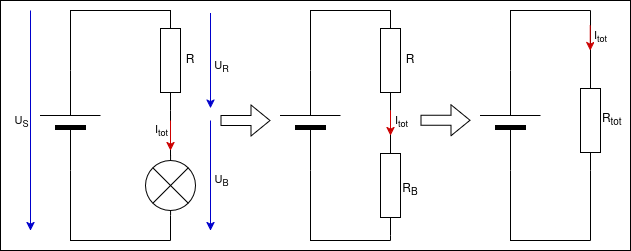

The diagram above was exported from draw.io. Its source (the exported page's mxGraphModel, read from the mxfile embedded in the PNG):
<mxGraphModel dx="670" dy="354" grid="1" gridSize="10" guides="1" tooltips="1" connect="1" arrows="1" fold="1" page="1" pageScale="1" pageWidth="850" pageHeight="1100" background="#ffffff" math="0" shadow="0">
  <root>
    <mxCell id="0" />
    <mxCell id="1" parent="0" />
    <mxCell id="FXRWcJAwKJ0lbc6aTtRK-1" value="" style="pointerEvents=1;verticalLabelPosition=bottom;shadow=0;dashed=0;align=center;html=1;verticalAlign=top;shape=mxgraph.electrical.miscellaneous.light_bulb;rotation=90;" vertex="1" parent="1">
      <mxGeometry x="270" y="360" width="60" height="50" as="geometry" />
    </mxCell>
    <mxCell id="FXRWcJAwKJ0lbc6aTtRK-3" value="" style="pointerEvents=1;verticalLabelPosition=bottom;shadow=0;dashed=0;align=center;html=1;verticalAlign=top;shape=mxgraph.electrical.resistors.resistor_1;rotation=90;" vertex="1" parent="1">
      <mxGeometry x="250" y="250" width="100" height="20" as="geometry" />
    </mxCell>
    <mxCell id="FXRWcJAwKJ0lbc6aTtRK-4" value="" style="endArrow=none;html=1;rounded=0;entryX=1;entryY=0.5;entryDx=0;entryDy=0;entryPerimeter=0;exitX=0;exitY=0.5;exitDx=0;exitDy=0;exitPerimeter=0;" edge="1" parent="1" source="FXRWcJAwKJ0lbc6aTtRK-1" target="FXRWcJAwKJ0lbc6aTtRK-3">
      <mxGeometry width="50" height="50" relative="1" as="geometry">
        <mxPoint x="280" y="400" as="sourcePoint" />
        <mxPoint x="330" y="350" as="targetPoint" />
      </mxGeometry>
    </mxCell>
    <mxCell id="FXRWcJAwKJ0lbc6aTtRK-7" value="" style="endArrow=none;html=1;rounded=0;entryX=1;entryY=0.5;entryDx=0;entryDy=0;entryPerimeter=0;" edge="1" parent="1" target="FXRWcJAwKJ0lbc6aTtRK-1">
      <mxGeometry width="50" height="50" relative="1" as="geometry">
        <mxPoint x="300" y="440" as="sourcePoint" />
        <mxPoint x="330" y="350" as="targetPoint" />
      </mxGeometry>
    </mxCell>
    <mxCell id="FXRWcJAwKJ0lbc6aTtRK-9" value="" style="endArrow=none;html=1;rounded=0;exitX=0;exitY=0.5;exitDx=0;exitDy=0;exitPerimeter=0;entryX=1;entryY=0.5;entryDx=0;entryDy=0;entryPerimeter=0;" edge="1" parent="1" source="FXRWcJAwKJ0lbc6aTtRK-3" target="FXRWcJAwKJ0lbc6aTtRK-12">
      <mxGeometry width="50" height="50" relative="1" as="geometry">
        <mxPoint x="280" y="400" as="sourcePoint" />
        <mxPoint x="200" y="210" as="targetPoint" />
        <Array as="points">
          <mxPoint x="200" y="210" />
        </Array>
      </mxGeometry>
    </mxCell>
    <mxCell id="FXRWcJAwKJ0lbc6aTtRK-11" value="" style="endArrow=none;html=1;rounded=0;entryX=0;entryY=0.5;entryDx=0;entryDy=0;entryPerimeter=0;" edge="1" parent="1" target="FXRWcJAwKJ0lbc6aTtRK-12">
      <mxGeometry width="50" height="50" relative="1" as="geometry">
        <mxPoint x="300" y="440" as="sourcePoint" />
        <mxPoint x="200" y="440" as="targetPoint" />
        <Array as="points">
          <mxPoint x="200" y="440" />
        </Array>
      </mxGeometry>
    </mxCell>
    <mxCell id="FXRWcJAwKJ0lbc6aTtRK-12" value="" style="verticalLabelPosition=bottom;shadow=0;dashed=0;align=center;fillColor=strokeColor;html=1;verticalAlign=top;strokeWidth=1;shape=mxgraph.electrical.miscellaneous.monocell_battery;rotation=-90;" vertex="1" parent="1">
      <mxGeometry x="150" y="290" width="100" height="60" as="geometry" />
    </mxCell>
    <mxCell id="FXRWcJAwKJ0lbc6aTtRK-13" value="" style="endArrow=classic;html=1;rounded=0;strokeColor=light-dark(#0000CC,#0000CC);" edge="1" parent="1">
      <mxGeometry width="50" height="50" relative="1" as="geometry">
        <mxPoint x="160" y="210" as="sourcePoint" />
        <mxPoint x="160" y="430" as="targetPoint" />
      </mxGeometry>
    </mxCell>
    <mxCell id="FXRWcJAwKJ0lbc6aTtRK-14" value="U&lt;sub&gt;S&lt;/sub&gt;" style="edgeLabel;html=1;align=center;verticalAlign=middle;resizable=0;points=[];" vertex="1" connectable="0" parent="FXRWcJAwKJ0lbc6aTtRK-13">
      <mxGeometry x="-0.2409" y="2" relative="1" as="geometry">
        <mxPoint x="-12" y="27" as="offset" />
      </mxGeometry>
    </mxCell>
    <mxCell id="FXRWcJAwKJ0lbc6aTtRK-15" value="" style="endArrow=classic;html=1;rounded=0;strokeColor=light-dark(#0000CC,#0000CC);" edge="1" parent="1">
      <mxGeometry width="50" height="50" relative="1" as="geometry">
        <mxPoint x="340" y="320" as="sourcePoint" />
        <mxPoint x="340" y="430" as="targetPoint" />
      </mxGeometry>
    </mxCell>
    <mxCell id="FXRWcJAwKJ0lbc6aTtRK-16" value="U&lt;sub&gt;B&lt;/sub&gt;" style="edgeLabel;html=1;align=center;verticalAlign=middle;resizable=0;points=[];" vertex="1" connectable="0" parent="FXRWcJAwKJ0lbc6aTtRK-15">
      <mxGeometry x="-0.2409" y="2" relative="1" as="geometry">
        <mxPoint x="8" y="18" as="offset" />
      </mxGeometry>
    </mxCell>
    <mxCell id="FXRWcJAwKJ0lbc6aTtRK-17" value="" style="endArrow=classic;html=1;rounded=0;strokeColor=light-dark(#0000CC,#0000CC);" edge="1" parent="1">
      <mxGeometry width="50" height="50" relative="1" as="geometry">
        <mxPoint x="340" y="212.5" as="sourcePoint" />
        <mxPoint x="340" y="307.5" as="targetPoint" />
      </mxGeometry>
    </mxCell>
    <mxCell id="FXRWcJAwKJ0lbc6aTtRK-18" value="U&lt;sub&gt;R&lt;/sub&gt;" style="edgeLabel;html=1;align=center;verticalAlign=middle;resizable=0;points=[];" vertex="1" connectable="0" parent="FXRWcJAwKJ0lbc6aTtRK-17">
      <mxGeometry x="-0.2409" y="2" relative="1" as="geometry">
        <mxPoint x="8" y="18" as="offset" />
      </mxGeometry>
    </mxCell>
    <mxCell id="FXRWcJAwKJ0lbc6aTtRK-19" value="R" style="text;html=1;align=center;verticalAlign=middle;whiteSpace=wrap;rounded=0;" vertex="1" parent="1">
      <mxGeometry x="310" y="250" width="20" height="20" as="geometry" />
    </mxCell>
    <mxCell id="FXRWcJAwKJ0lbc6aTtRK-20" value="" style="endArrow=classic;html=1;rounded=0;strokeColor=light-dark(#CC0000,#CC0000);" edge="1" parent="1">
      <mxGeometry width="50" height="50" relative="1" as="geometry">
        <mxPoint x="300" y="320" as="sourcePoint" />
        <mxPoint x="300" y="350" as="targetPoint" />
      </mxGeometry>
    </mxCell>
    <mxCell id="FXRWcJAwKJ0lbc6aTtRK-28" value="I&lt;sub&gt;tot&lt;/sub&gt;" style="edgeLabel;html=1;align=center;verticalAlign=middle;resizable=0;points=[];" vertex="1" connectable="0" parent="FXRWcJAwKJ0lbc6aTtRK-20">
      <mxGeometry x="-0.4" y="2" relative="1" as="geometry">
        <mxPoint x="-12" y="1" as="offset" />
      </mxGeometry>
    </mxCell>
    <mxCell id="FXRWcJAwKJ0lbc6aTtRK-35" value="" style="rounded=0;whiteSpace=wrap;html=1;fillColor=none;" vertex="1" parent="1">
      <mxGeometry x="130" y="200" width="630" height="250" as="geometry" />
    </mxCell>
    <mxCell id="FXRWcJAwKJ0lbc6aTtRK-37" value="" style="pointerEvents=1;verticalLabelPosition=bottom;shadow=0;dashed=0;align=center;html=1;verticalAlign=top;shape=mxgraph.electrical.resistors.resistor_1;rotation=90;" vertex="1" parent="1">
      <mxGeometry x="470" y="250" width="100" height="20" as="geometry" />
    </mxCell>
    <mxCell id="FXRWcJAwKJ0lbc6aTtRK-38" value="" style="endArrow=none;html=1;rounded=0;entryX=1;entryY=0.5;entryDx=0;entryDy=0;entryPerimeter=0;exitX=0;exitY=0.5;exitDx=0;exitDy=0;exitPerimeter=0;" edge="1" parent="1" source="FXRWcJAwKJ0lbc6aTtRK-46" target="FXRWcJAwKJ0lbc6aTtRK-37">
      <mxGeometry width="50" height="50" relative="1" as="geometry">
        <mxPoint x="520" y="355" as="sourcePoint" />
        <mxPoint x="550" y="350" as="targetPoint" />
      </mxGeometry>
    </mxCell>
    <mxCell id="FXRWcJAwKJ0lbc6aTtRK-39" value="" style="endArrow=none;html=1;rounded=0;entryX=1;entryY=0.5;entryDx=0;entryDy=0;entryPerimeter=0;" edge="1" parent="1" target="FXRWcJAwKJ0lbc6aTtRK-46">
      <mxGeometry width="50" height="50" relative="1" as="geometry">
        <mxPoint x="520" y="440" as="sourcePoint" />
        <mxPoint x="520" y="415" as="targetPoint" />
      </mxGeometry>
    </mxCell>
    <mxCell id="FXRWcJAwKJ0lbc6aTtRK-40" value="" style="endArrow=none;html=1;rounded=0;exitX=0;exitY=0.5;exitDx=0;exitDy=0;exitPerimeter=0;entryX=1;entryY=0.5;entryDx=0;entryDy=0;entryPerimeter=0;" edge="1" parent="1" source="FXRWcJAwKJ0lbc6aTtRK-37" target="FXRWcJAwKJ0lbc6aTtRK-42">
      <mxGeometry width="50" height="50" relative="1" as="geometry">
        <mxPoint x="500" y="400" as="sourcePoint" />
        <mxPoint x="420" y="210" as="targetPoint" />
        <Array as="points">
          <mxPoint x="440" y="210" />
        </Array>
      </mxGeometry>
    </mxCell>
    <mxCell id="FXRWcJAwKJ0lbc6aTtRK-41" value="" style="endArrow=none;html=1;rounded=0;entryX=0;entryY=0.5;entryDx=0;entryDy=0;entryPerimeter=0;" edge="1" parent="1" target="FXRWcJAwKJ0lbc6aTtRK-42">
      <mxGeometry width="50" height="50" relative="1" as="geometry">
        <mxPoint x="520" y="440" as="sourcePoint" />
        <mxPoint x="420" y="440" as="targetPoint" />
        <Array as="points">
          <mxPoint x="440" y="440" />
        </Array>
      </mxGeometry>
    </mxCell>
    <mxCell id="FXRWcJAwKJ0lbc6aTtRK-42" value="" style="verticalLabelPosition=bottom;shadow=0;dashed=0;align=center;fillColor=strokeColor;html=1;verticalAlign=top;strokeWidth=1;shape=mxgraph.electrical.miscellaneous.monocell_battery;rotation=-90;" vertex="1" parent="1">
      <mxGeometry x="390" y="290" width="100" height="60" as="geometry" />
    </mxCell>
    <mxCell id="FXRWcJAwKJ0lbc6aTtRK-43" value="R" style="text;html=1;align=center;verticalAlign=middle;whiteSpace=wrap;rounded=0;" vertex="1" parent="1">
      <mxGeometry x="530" y="250" width="20" height="20" as="geometry" />
    </mxCell>
    <mxCell id="FXRWcJAwKJ0lbc6aTtRK-44" value="" style="endArrow=classic;html=1;rounded=0;strokeColor=light-dark(#CC0000,#CC0000);entryX=0;entryY=0.5;entryDx=0;entryDy=0;entryPerimeter=0;exitX=1;exitY=0.5;exitDx=0;exitDy=0;exitPerimeter=0;" edge="1" parent="1" source="FXRWcJAwKJ0lbc6aTtRK-37" target="FXRWcJAwKJ0lbc6aTtRK-46">
      <mxGeometry width="50" height="50" relative="1" as="geometry">
        <mxPoint x="560" y="305" as="sourcePoint" />
        <mxPoint x="560" y="335" as="targetPoint" />
      </mxGeometry>
    </mxCell>
    <mxCell id="FXRWcJAwKJ0lbc6aTtRK-45" value="I&lt;sub&gt;tot&lt;/sub&gt;" style="edgeLabel;html=1;align=center;verticalAlign=middle;resizable=0;points=[];" vertex="1" connectable="0" parent="FXRWcJAwKJ0lbc6aTtRK-44">
      <mxGeometry x="-0.4" y="2" relative="1" as="geometry">
        <mxPoint x="8" y="3" as="offset" />
      </mxGeometry>
    </mxCell>
    <mxCell id="FXRWcJAwKJ0lbc6aTtRK-46" value="" style="pointerEvents=1;verticalLabelPosition=bottom;shadow=0;dashed=0;align=center;html=1;verticalAlign=top;shape=mxgraph.electrical.resistors.resistor_1;rotation=90;" vertex="1" parent="1">
      <mxGeometry x="470" y="375" width="100" height="20" as="geometry" />
    </mxCell>
    <mxCell id="FXRWcJAwKJ0lbc6aTtRK-47" value="R&lt;sub&gt;B&lt;/sub&gt;" style="text;html=1;align=center;verticalAlign=middle;whiteSpace=wrap;rounded=0;" vertex="1" parent="1">
      <mxGeometry x="530" y="380" width="20" height="20" as="geometry" />
    </mxCell>
    <mxCell id="FXRWcJAwKJ0lbc6aTtRK-49" value="" style="endArrow=none;html=1;rounded=0;exitX=0;exitY=0.5;exitDx=0;exitDy=0;exitPerimeter=0;" edge="1" parent="1" source="FXRWcJAwKJ0lbc6aTtRK-57">
      <mxGeometry width="50" height="50" relative="1" as="geometry">
        <mxPoint x="720" y="355" as="sourcePoint" />
        <mxPoint x="720" y="210" as="targetPoint" />
      </mxGeometry>
    </mxCell>
    <mxCell id="FXRWcJAwKJ0lbc6aTtRK-50" value="" style="endArrow=none;html=1;rounded=0;entryX=1;entryY=0.5;entryDx=0;entryDy=0;entryPerimeter=0;" edge="1" parent="1" target="FXRWcJAwKJ0lbc6aTtRK-57">
      <mxGeometry width="50" height="50" relative="1" as="geometry">
        <mxPoint x="720" y="440" as="sourcePoint" />
        <mxPoint x="720" y="415" as="targetPoint" />
      </mxGeometry>
    </mxCell>
    <mxCell id="FXRWcJAwKJ0lbc6aTtRK-51" value="" style="endArrow=none;html=1;rounded=0;exitX=0;exitY=0.5;exitDx=0;exitDy=0;exitPerimeter=0;entryX=1;entryY=0.5;entryDx=0;entryDy=0;entryPerimeter=0;" edge="1" parent="1" target="FXRWcJAwKJ0lbc6aTtRK-53">
      <mxGeometry width="50" height="50" relative="1" as="geometry">
        <mxPoint x="720" y="210" as="sourcePoint" />
        <mxPoint x="620" y="210" as="targetPoint" />
        <Array as="points">
          <mxPoint x="640" y="210" />
        </Array>
      </mxGeometry>
    </mxCell>
    <mxCell id="FXRWcJAwKJ0lbc6aTtRK-52" value="" style="endArrow=none;html=1;rounded=0;entryX=0;entryY=0.5;entryDx=0;entryDy=0;entryPerimeter=0;" edge="1" parent="1" target="FXRWcJAwKJ0lbc6aTtRK-53">
      <mxGeometry width="50" height="50" relative="1" as="geometry">
        <mxPoint x="720" y="440" as="sourcePoint" />
        <mxPoint x="620" y="440" as="targetPoint" />
        <Array as="points">
          <mxPoint x="640" y="440" />
        </Array>
      </mxGeometry>
    </mxCell>
    <mxCell id="FXRWcJAwKJ0lbc6aTtRK-53" value="" style="verticalLabelPosition=bottom;shadow=0;dashed=0;align=center;fillColor=strokeColor;html=1;verticalAlign=top;strokeWidth=1;shape=mxgraph.electrical.miscellaneous.monocell_battery;rotation=-90;" vertex="1" parent="1">
      <mxGeometry x="590" y="290" width="100" height="60" as="geometry" />
    </mxCell>
    <mxCell id="FXRWcJAwKJ0lbc6aTtRK-55" value="" style="endArrow=classic;html=1;rounded=0;strokeColor=light-dark(#CC0000,#CC0000);entryX=0;entryY=0.5;entryDx=0;entryDy=0;entryPerimeter=0;exitX=1;exitY=0.5;exitDx=0;exitDy=0;exitPerimeter=0;" edge="1" parent="1">
      <mxGeometry width="50" height="50" relative="1" as="geometry">
        <mxPoint x="719.75" y="225" as="sourcePoint" />
        <mxPoint x="719.75" y="250" as="targetPoint" />
      </mxGeometry>
    </mxCell>
    <mxCell id="FXRWcJAwKJ0lbc6aTtRK-56" value="I&lt;sub&gt;tot&lt;/sub&gt;" style="edgeLabel;html=1;align=center;verticalAlign=middle;resizable=0;points=[];" vertex="1" connectable="0" parent="FXRWcJAwKJ0lbc6aTtRK-55">
      <mxGeometry x="-0.4" y="2" relative="1" as="geometry">
        <mxPoint x="8" y="3" as="offset" />
      </mxGeometry>
    </mxCell>
    <mxCell id="FXRWcJAwKJ0lbc6aTtRK-57" value="" style="pointerEvents=1;verticalLabelPosition=bottom;shadow=0;dashed=0;align=center;html=1;verticalAlign=top;shape=mxgraph.electrical.resistors.resistor_1;rotation=90;" vertex="1" parent="1">
      <mxGeometry x="670" y="310" width="100" height="20" as="geometry" />
    </mxCell>
    <mxCell id="FXRWcJAwKJ0lbc6aTtRK-58" value="&amp;nbsp;R&lt;sub&gt;tot&lt;/sub&gt;" style="text;html=1;align=center;verticalAlign=middle;whiteSpace=wrap;rounded=0;" vertex="1" parent="1">
      <mxGeometry x="730" y="310" width="20" height="20" as="geometry" />
    </mxCell>
    <mxCell id="FXRWcJAwKJ0lbc6aTtRK-59" value="" style="shape=flexArrow;endArrow=classic;html=1;rounded=0;" edge="1" parent="1">
      <mxGeometry width="50" height="50" relative="1" as="geometry">
        <mxPoint x="350" y="320" as="sourcePoint" />
        <mxPoint x="400" y="320" as="targetPoint" />
      </mxGeometry>
    </mxCell>
    <mxCell id="FXRWcJAwKJ0lbc6aTtRK-60" value="" style="shape=flexArrow;endArrow=classic;html=1;rounded=0;" edge="1" parent="1">
      <mxGeometry width="50" height="50" relative="1" as="geometry">
        <mxPoint x="550" y="319.75" as="sourcePoint" />
        <mxPoint x="600" y="319.75" as="targetPoint" />
      </mxGeometry>
    </mxCell>
  </root>
</mxGraphModel>